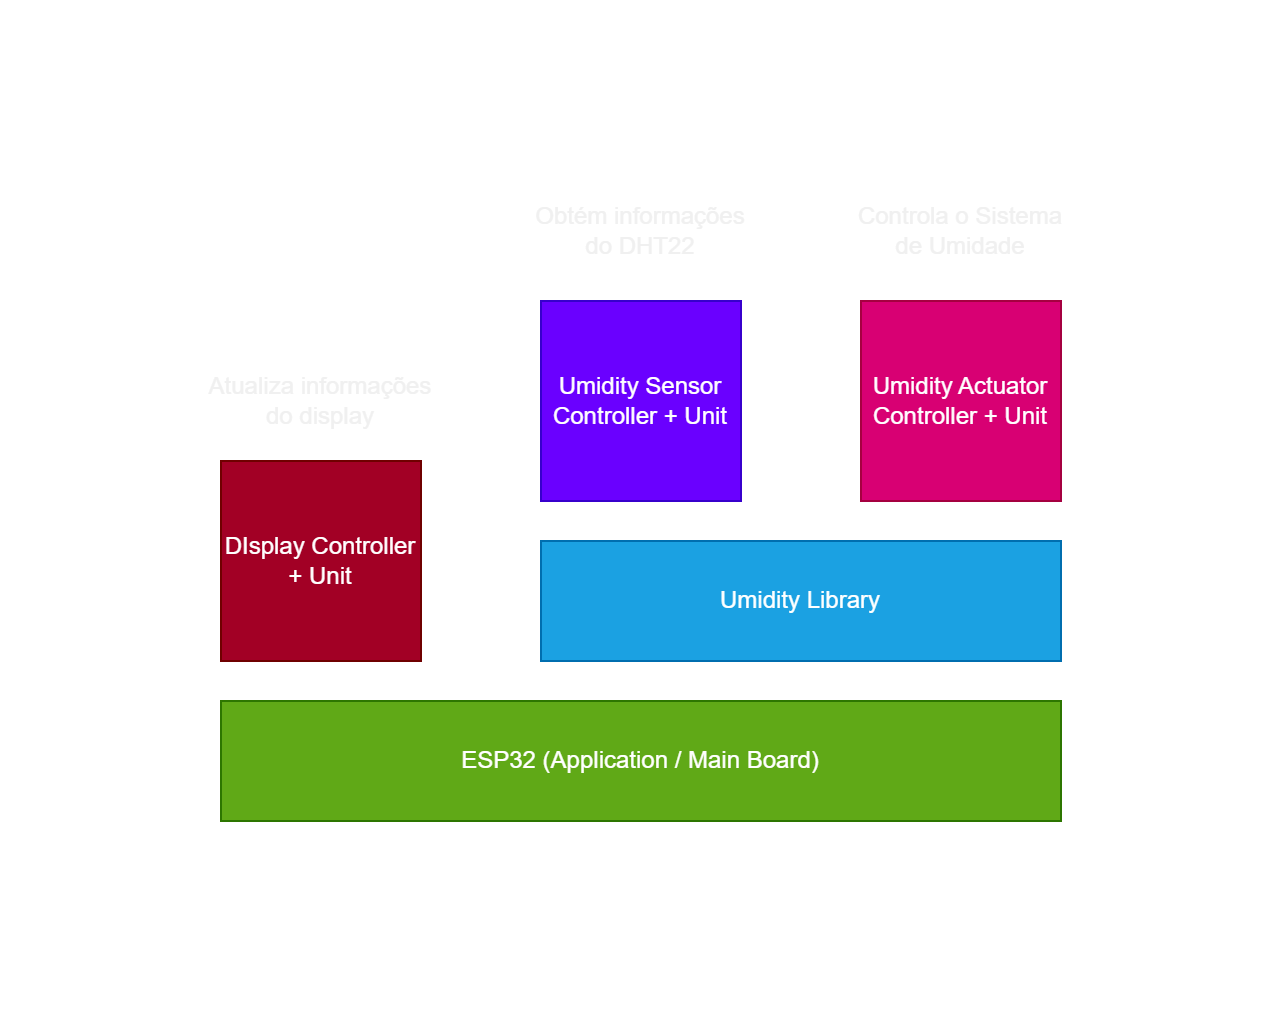

The diagram above was exported from draw.io. Its source (the exported page's mxGraphModel, read from the mxfile embedded in the PNG):
<mxGraphModel dx="1434" dy="782" grid="1" gridSize="10" guides="1" tooltips="1" connect="1" arrows="1" fold="1" page="1" pageScale="1" pageWidth="850" pageHeight="1100" math="0" shadow="0">
  <root>
    <mxCell id="0" />
    <mxCell id="1" parent="0" />
    <mxCell id="2" value="DIsplay Controller + Unit" style="rounded=0;whiteSpace=wrap;html=1;fillColor=#a20025;fontColor=#ffffff;strokeColor=#6F0000;" vertex="1" parent="1">
      <mxGeometry x="190" y="310" width="100" height="100" as="geometry" />
    </mxCell>
    <mxCell id="3" value="Umidity Sensor Controller + Unit" style="rounded=0;whiteSpace=wrap;html=1;fillColor=#6a00ff;fontColor=#ffffff;strokeColor=#3700CC;" vertex="1" parent="1">
      <mxGeometry x="350" y="230" width="100" height="100" as="geometry" />
    </mxCell>
    <mxCell id="4" value="Umidity Actuator Controller + Unit" style="rounded=0;whiteSpace=wrap;html=1;fillColor=#d80073;fontColor=#ffffff;strokeColor=#A50040;" vertex="1" parent="1">
      <mxGeometry x="510" y="230" width="100" height="100" as="geometry" />
    </mxCell>
    <mxCell id="5" value="Atualiza informações do display" style="text;html=1;strokeColor=none;fillColor=none;align=center;verticalAlign=middle;whiteSpace=wrap;rounded=0;" vertex="1" parent="1">
      <mxGeometry x="180" y="265" width="120" height="30" as="geometry" />
    </mxCell>
    <mxCell id="6" value="Obtém informações do DHT22" style="text;html=1;strokeColor=none;fillColor=none;align=center;verticalAlign=middle;whiteSpace=wrap;rounded=0;" vertex="1" parent="1">
      <mxGeometry x="340" y="180" width="120" height="30" as="geometry" />
    </mxCell>
    <mxCell id="7" value="Controla o Sistema de Umidade" style="text;html=1;strokeColor=none;fillColor=none;align=center;verticalAlign=middle;whiteSpace=wrap;rounded=0;" vertex="1" parent="1">
      <mxGeometry x="500" y="180" width="120" height="30" as="geometry" />
    </mxCell>
    <mxCell id="8" value="Umidity Library" style="rounded=0;whiteSpace=wrap;html=1;fillColor=#1ba1e2;fontColor=#ffffff;strokeColor=#006EAF;" vertex="1" parent="1">
      <mxGeometry x="350" y="350" width="260" height="60" as="geometry" />
    </mxCell>
    <mxCell id="9" value="ESP32 (Application / Main Board)" style="rounded=0;whiteSpace=wrap;html=1;fillColor=#60a917;fontColor=#ffffff;strokeColor=#2D7600;" vertex="1" parent="1">
      <mxGeometry x="190" y="430" width="420" height="60" as="geometry" />
    </mxCell>
  </root>
</mxGraphModel>